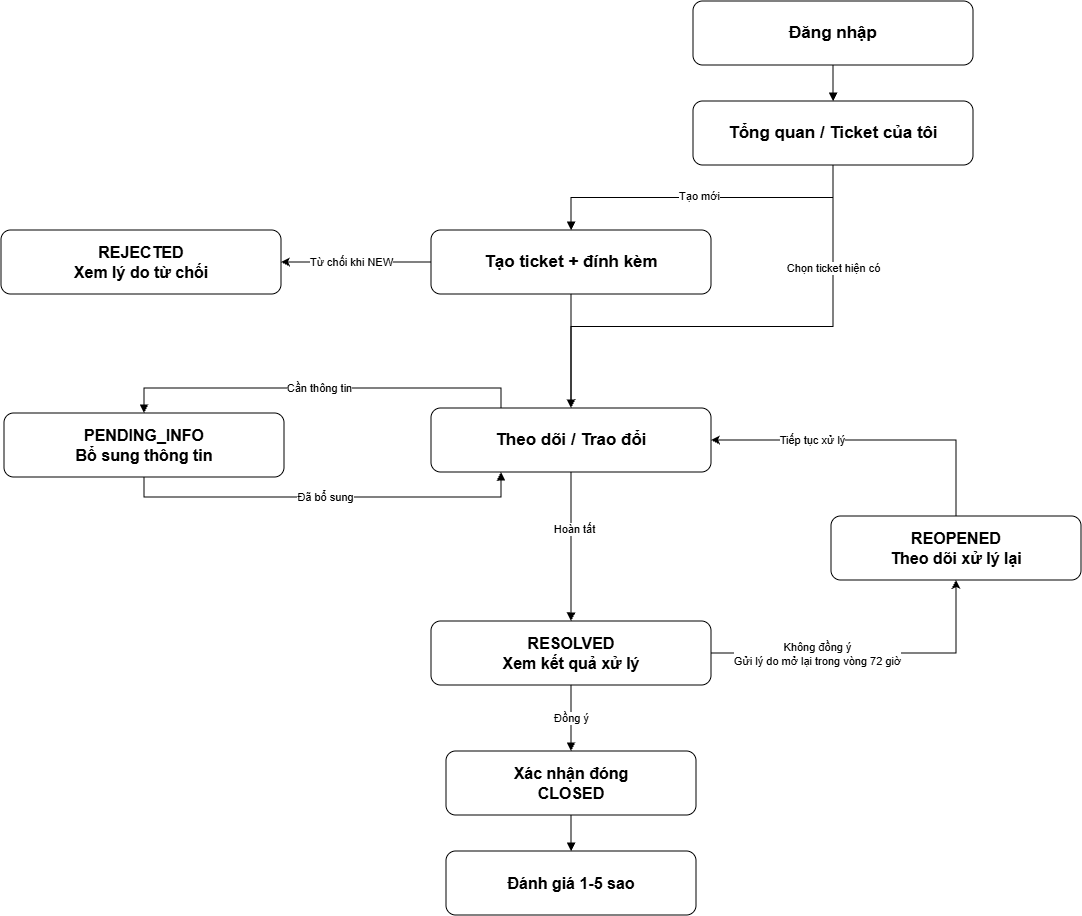

The diagram above was exported from draw.io. Its source (the exported page's mxGraphModel, read from the mxfile embedded in the PNG):
<mxGraphModel dx="2001" dy="1019" grid="0" gridSize="10" guides="1" tooltips="1" connect="1" arrows="1" fold="1" page="0" pageScale="1" pageWidth="1440" pageHeight="900" math="0" shadow="0">
  <root>
    <mxCell id="0" />
    <mxCell id="1" parent="0" />
    <mxCell id="r4" parent="1" style="rounded=1;whiteSpace=wrap;html=1;strokeWidth=1;fontFamily=Arial;fontSize=17;fontStyle=1;align=center;verticalAlign=middle;spacingLeft=10;spacingRight=10;opacity=100;" value="Đăng nhập" vertex="1">
      <mxGeometry height="64" width="280" x="580" y="135" as="geometry" />
    </mxCell>
    <mxCell id="FemXi79-9LA2nBYablma-2" edge="1" parent="1" source="r5" style="edgeStyle=orthogonalEdgeStyle;shape=connector;rounded=0;orthogonalLoop=1;jettySize=auto;html=1;exitX=0.5;exitY=1;exitDx=0;exitDy=0;entryX=0.5;entryY=0;entryDx=0;entryDy=0;strokeColor=default;align=center;verticalAlign=middle;fontFamily=Helvetica;fontSize=11;fontColor=default;labelBackgroundColor=default;endArrow=classic;" target="r7">
      <mxGeometry relative="1" as="geometry">
        <Array as="points">
          <mxPoint x="720" y="460.46" />
          <mxPoint x="458" y="460.46" />
        </Array>
      </mxGeometry>
    </mxCell>
    <mxCell id="FemXi79-9LA2nBYablma-3" connectable="0" parent="FemXi79-9LA2nBYablma-2" style="edgeLabel;html=1;align=center;verticalAlign=middle;resizable=0;points=[];fontFamily=Helvetica;fontSize=11;fontColor=default;labelBackgroundColor=default;" value="Chọn ticket hiện có" vertex="1">
      <mxGeometry relative="1" x="-0.5921" as="geometry">
        <mxPoint as="offset" />
      </mxGeometry>
    </mxCell>
    <mxCell id="r5" parent="1" style="rounded=1;whiteSpace=wrap;html=1;strokeWidth=1;fontFamily=Arial;fontSize=17;fontStyle=1;align=center;verticalAlign=middle;spacingLeft=10;spacingRight=10;opacity=100;" value="Tổng quan / Ticket của tôi" vertex="1">
      <mxGeometry height="64" width="280" x="580" y="235" as="geometry" />
    </mxCell>
    <mxCell id="FemXi79-9LA2nBYablma-5" edge="1" parent="1" source="r6" style="edgeStyle=orthogonalEdgeStyle;shape=connector;rounded=0;orthogonalLoop=1;jettySize=auto;html=1;exitX=0;exitY=0.5;exitDx=0;exitDy=0;entryX=1;entryY=0.5;entryDx=0;entryDy=0;strokeColor=default;align=center;verticalAlign=middle;fontFamily=Helvetica;fontSize=11;fontColor=default;labelBackgroundColor=default;endArrow=classic;" target="r10">
      <mxGeometry relative="1" as="geometry" />
    </mxCell>
    <mxCell id="FemXi79-9LA2nBYablma-6" connectable="0" parent="FemXi79-9LA2nBYablma-5" style="edgeLabel;html=1;align=center;verticalAlign=middle;resizable=0;points=[];fontFamily=Helvetica;fontSize=11;fontColor=default;labelBackgroundColor=default;" value="Từ chối khi NEW" vertex="1">
      <mxGeometry relative="1" x="0.0591" as="geometry">
        <mxPoint as="offset" />
      </mxGeometry>
    </mxCell>
    <mxCell id="r6" parent="1" style="rounded=1;whiteSpace=wrap;html=1;strokeWidth=1;fontFamily=Arial;fontSize=17;fontStyle=1;align=center;verticalAlign=middle;spacingLeft=10;spacingRight=10;opacity=100;" value="Tạo ticket + đính kèm" vertex="1">
      <mxGeometry height="64" width="280" x="318" y="364" as="geometry" />
    </mxCell>
    <mxCell id="r7" parent="1" style="rounded=1;whiteSpace=wrap;html=1;strokeWidth=1;fontFamily=Arial;fontSize=17;fontStyle=1;align=center;verticalAlign=middle;spacingLeft=10;spacingRight=10;opacity=100;" value="Theo dõi / Trao đổi" vertex="1">
      <mxGeometry height="64" width="280" x="318" y="542" as="geometry" />
    </mxCell>
    <mxCell id="r8" parent="1" style="rounded=1;whiteSpace=wrap;html=1;strokeWidth=1;fontFamily=Arial;fontSize=16;fontStyle=1;align=center;verticalAlign=middle;spacingLeft=10;spacingRight=10;opacity=100;" value="PENDING_INFO&#10;Bổ sung thông tin" vertex="1">
      <mxGeometry height="64" width="280" x="-109" y="547" as="geometry" />
    </mxCell>
    <mxCell id="FemXi79-9LA2nBYablma-7" edge="1" parent="1" source="r9" style="edgeStyle=orthogonalEdgeStyle;shape=connector;rounded=0;orthogonalLoop=1;jettySize=auto;html=1;exitX=1;exitY=0.5;exitDx=0;exitDy=0;entryX=0.5;entryY=1;entryDx=0;entryDy=0;strokeColor=default;align=center;verticalAlign=middle;fontFamily=Helvetica;fontSize=11;fontColor=default;labelBackgroundColor=default;endArrow=classic;" target="r11">
      <mxGeometry relative="1" as="geometry" />
    </mxCell>
    <mxCell id="FemXi79-9LA2nBYablma-8" connectable="0" parent="FemXi79-9LA2nBYablma-7" style="edgeLabel;html=1;align=center;verticalAlign=middle;resizable=0;points=[];fontFamily=Helvetica;fontSize=11;fontColor=default;labelBackgroundColor=default;" value="Không đồng ý&lt;div&gt;Gửi lý do mở lại trong vòng 72 giờ&lt;/div&gt;" vertex="1">
      <mxGeometry relative="1" x="-0.334" y="-1" as="geometry">
        <mxPoint as="offset" />
      </mxGeometry>
    </mxCell>
    <mxCell id="r9" parent="1" style="rounded=1;whiteSpace=wrap;html=1;strokeWidth=1;fontFamily=Arial;fontSize=16;fontStyle=1;align=center;verticalAlign=middle;spacingLeft=10;spacingRight=10;opacity=100;" value="RESOLVED&#10;Xem kết quả xử lý" vertex="1">
      <mxGeometry height="64" width="280" x="318" y="755" as="geometry" />
    </mxCell>
    <mxCell id="r10" parent="1" style="rounded=1;whiteSpace=wrap;html=1;strokeWidth=1;fontFamily=Arial;fontSize=16;fontStyle=1;align=center;verticalAlign=middle;spacingLeft=10;spacingRight=10;opacity=100;" value="REJECTED&#10;Xem lý do từ chối" vertex="1">
      <mxGeometry height="64" width="280" x="-112" y="364" as="geometry" />
    </mxCell>
    <mxCell id="FemXi79-9LA2nBYablma-9" edge="1" parent="1" source="r11" style="edgeStyle=orthogonalEdgeStyle;shape=connector;rounded=0;orthogonalLoop=1;jettySize=auto;html=1;exitX=0.5;exitY=0;exitDx=0;exitDy=0;entryX=1;entryY=0.5;entryDx=0;entryDy=0;strokeColor=default;align=center;verticalAlign=middle;fontFamily=Helvetica;fontSize=11;fontColor=default;labelBackgroundColor=default;endArrow=classic;" target="r7">
      <mxGeometry relative="1" as="geometry" />
    </mxCell>
    <mxCell id="FemXi79-9LA2nBYablma-10" connectable="0" parent="FemXi79-9LA2nBYablma-9" style="edgeLabel;html=1;align=center;verticalAlign=middle;resizable=0;points=[];fontFamily=Helvetica;fontSize=11;fontColor=default;labelBackgroundColor=default;" value="Tiếp tục xử lý" vertex="1">
      <mxGeometry relative="1" x="0.4755" y="1" as="geometry">
        <mxPoint x="17" y="-1" as="offset" />
      </mxGeometry>
    </mxCell>
    <mxCell id="r11" parent="1" style="rounded=1;whiteSpace=wrap;html=1;strokeWidth=1;fontFamily=Arial;fontSize=16;fontStyle=1;align=center;verticalAlign=middle;spacingLeft=10;spacingRight=10;opacity=100;" value="REOPENED&lt;div&gt;Theo dõi xử lý lại&lt;/div&gt;" vertex="1">
      <mxGeometry height="64" width="250" x="718" y="650" as="geometry" />
    </mxCell>
    <mxCell id="r12" parent="1" style="rounded=1;whiteSpace=wrap;html=1;strokeWidth=1;fontFamily=Arial;fontSize=16;fontStyle=1;align=center;verticalAlign=middle;spacingLeft=10;spacingRight=10;opacity=100;" value="Xác nhận đóng&#10;CLOSED" vertex="1">
      <mxGeometry height="64" width="250" x="333" y="885" as="geometry" />
    </mxCell>
    <mxCell id="r13" parent="1" style="rounded=1;whiteSpace=wrap;html=1;strokeWidth=1;fontFamily=Arial;fontSize=16;fontStyle=1;align=center;verticalAlign=middle;spacingLeft=10;spacingRight=10;opacity=100;" value="Đánh giá 1-5 sao" vertex="1">
      <mxGeometry height="64" width="250" x="333" y="985" as="geometry" />
    </mxCell>
    <mxCell id="e14" edge="1" parent="1" source="r4" style="edgeStyle=orthogonalEdgeStyle;rounded=0;orthogonalLoop=1;jettySize=auto;html=1;endArrow=block;endFill=1;strokeWidth=1;" target="r5" value="">
      <mxGeometry relative="1" as="geometry" />
    </mxCell>
    <mxCell id="e15" edge="1" parent="1" source="r5" style="edgeStyle=orthogonalEdgeStyle;rounded=0;orthogonalLoop=1;jettySize=auto;html=1;endArrow=block;endFill=1;strokeWidth=1;" target="r6" value="">
      <mxGeometry relative="1" as="geometry" />
    </mxCell>
    <mxCell id="FemXi79-9LA2nBYablma-4" connectable="0" parent="e15" style="edgeLabel;html=1;align=center;verticalAlign=middle;resizable=0;points=[];fontFamily=Helvetica;fontSize=11;fontColor=default;labelBackgroundColor=default;" value="Tạo mới" vertex="1">
      <mxGeometry relative="1" x="0.0217" y="2" as="geometry">
        <mxPoint y="-4" as="offset" />
      </mxGeometry>
    </mxCell>
    <mxCell id="e16" edge="1" parent="1" source="r6" style="edgeStyle=orthogonalEdgeStyle;rounded=0;orthogonalLoop=1;jettySize=auto;html=1;endArrow=block;endFill=1;strokeWidth=1;" target="r7" value="">
      <mxGeometry relative="1" as="geometry" />
    </mxCell>
    <mxCell id="e17" edge="1" parent="1" source="r7" style="edgeStyle=orthogonalEdgeStyle;rounded=0;orthogonalLoop=1;jettySize=auto;html=1;endArrow=block;endFill=1;strokeWidth=1;exitX=0.25;exitY=0;exitDx=0;exitDy=0;entryX=0.5;entryY=0;entryDx=0;entryDy=0;" target="r8" value="Cần thông tin">
      <mxGeometry relative="1" as="geometry" />
    </mxCell>
    <mxCell id="e18" edge="1" parent="1" source="r7" style="edgeStyle=orthogonalEdgeStyle;rounded=0;orthogonalLoop=1;jettySize=auto;html=1;endArrow=block;endFill=1;strokeWidth=1;entryX=0.5;entryY=0;entryDx=0;entryDy=0;" target="r9" value="Hoàn tất">
      <mxGeometry relative="1" x="-0.2144" y="4" as="geometry">
        <mxPoint x="-1" y="-1" as="offset" />
        <Array as="points">
          <mxPoint x="458" y="747" />
          <mxPoint x="458" y="747" />
        </Array>
      </mxGeometry>
    </mxCell>
    <mxCell id="e20" edge="1" parent="1" source="r8" style="edgeStyle=orthogonalEdgeStyle;rounded=0;orthogonalLoop=1;jettySize=auto;html=1;endArrow=block;endFill=1;strokeWidth=1;entryX=0.25;entryY=1;entryDx=0;entryDy=0;exitX=0.5;exitY=1;exitDx=0;exitDy=0;" target="r7" value="Đã bổ sung">
      <mxGeometry relative="1" as="geometry" />
    </mxCell>
    <mxCell id="e22" edge="1" parent="1" source="r9" style="edgeStyle=orthogonalEdgeStyle;rounded=0;orthogonalLoop=1;jettySize=auto;html=1;endArrow=block;endFill=1;strokeWidth=1;" target="r12" value="Đồng ý">
      <mxGeometry relative="1" as="geometry" />
    </mxCell>
    <mxCell id="e23" edge="1" parent="1" source="r12" style="edgeStyle=orthogonalEdgeStyle;rounded=0;orthogonalLoop=1;jettySize=auto;html=1;endArrow=block;endFill=1;strokeWidth=1;" target="r13" value="">
      <mxGeometry relative="1" as="geometry" />
    </mxCell>
  </root>
</mxGraphModel>